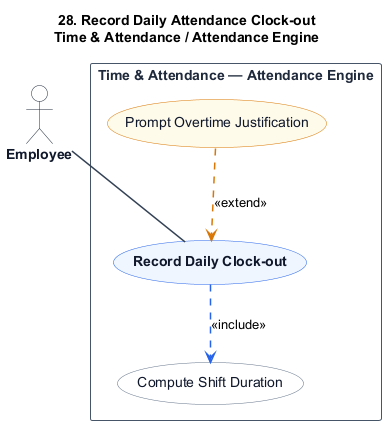

The diagram above was rendered by PlantUML. Its source (embedded in the PNG):
@startuml
title 28. Record Daily Attendance Clock-out\nTime & Attendance / Attendance Engine

skinparam shadowing false
skinparam packageStyle rectangle
skinparam actorStyle stickman

hide stereotype

skinparam ActorBorderColor #1e293b
skinparam ActorBackgroundColor #ffffff
skinparam ActorFontColor #0f172a
skinparam ActorFontStyle bold

skinparam RectangleBorderColor #475569
skinparam RectangleBackgroundColor #ffffff
skinparam RectangleFontColor #1e293b
skinparam RectangleFontStyle bold

skinparam ArrowColor #334155
skinparam ArrowThickness 1.5

skinparam usecase {
    BackgroundColor #eff6ff
    BorderColor #2563eb
    FontColor #0f172a
    FontStyle bold
}

skinparam usecase<<Inc>> {
    BackgroundColor #ffffff
    BorderColor #64748b
    FontColor #0f172a
    FontStyle normal
}

skinparam usecase<<Ext>> {
    BackgroundColor #fffbeb
    BorderColor #d97706
    FontColor #0f172a
    FontStyle normal
}

actor "Employee" as Employee

rectangle "Time & Attendance — Attendance Engine" {
    usecase "Record Daily Clock-out" as UC_Main

    usecase "Compute Shift Duration" as UC_Inc1 <<Inc>>

    usecase "Prompt Overtime Justification" as UC_Ext1 <<Ext>>

    Employee -- UC_Main

    UC_Main .[#2563eb].> UC_Inc1 : <<include>>

    UC_Ext1 .[#d97706].> UC_Main : <<extend>>
}
@enduml